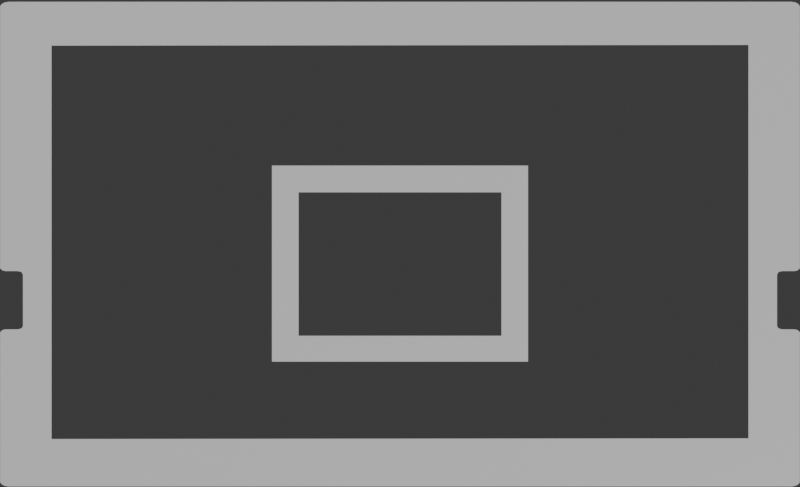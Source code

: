 # Source: vinyl-backboard-outline.blend  (saved by Blender 4.0.36; exported with 4.5.12 LTS)
import bpy
from mathutils import Matrix  # noqa: F401  (used for matrix-valued properties, if any)

bpy.ops.wm.read_factory_settings(use_empty=True)
scene = bpy.context.scene
scene.name = 'Scene'

# ---- collections
col_collection = bpy.data.collections.new('Collection'); scene.collection.children.link(col_collection)

# ---- materials (node trees are filled in below, after node groups)
mat_material = bpy.data.materials.new('Material')
mat_material.use_transparent_shadow = False

# ---- material node trees
mat_material.use_nodes = True; mat_material.node_tree.nodes.clear()
_N = mat_material.node_tree.nodes; _L = mat_material.node_tree.links
n0 = _N.new('ShaderNodeBsdfPrincipled'); n0.name = 'Principled BSDF'; n0.location = (10, 300)
n0.inputs[3].default_value = 1.45
n1 = _N.new('ShaderNodeOutputMaterial'); n1.name = 'Material Output'; n1.location = (300, 300)
_L.new(n0.outputs[0], n1.inputs[0])
n1.is_active_output = True

# ---- world
world_world = bpy.data.worlds.new('World'); scene.world = world_world
world_world.use_nodes = True; world_world.node_tree.nodes.clear()
_N = world_world.node_tree.nodes; _L = world_world.node_tree.links
n0 = _N.new('ShaderNodeOutputWorld'); n0.name = 'World Output'; n0.location = (300, 300)
n1 = _N.new('ShaderNodeBackground'); n1.name = 'Background'; n1.location = (10, 300)
n1.inputs[0].default_value = (0.05088, 0.05088, 0.05088, 1.0)
_L.new(n1.outputs[0], n0.inputs[0])
n0.is_active_output = True
world_world.color = (0.05088, 0.05088, 0.05088)
world_world.use_sun_shadow = False
world_world.sun_shadow_jitter_overblur = 0.0

# ---- cameras
cam_camera = bpy.data.cameras.new('Camera')

# ---- meshes
me_cube_001 = bpy.data.meshes.new('Cube.001')
me_cube_001.from_pydata([(0.3336, -0.5291, -1.0), (0.3336, 0.3028, -1.0), (-0.3336, -0.5291, -1.0), (-0.3336, 0.3028, -1.0), (-0.2643, -0.4194, -1.0), (-0.2643, 0.1893, -1.0), (0.2643, -0.4194, -1.0), (0.2643, 0.1893, -1.0), (-0.9079, 0.812, -1.0), (-0.9079, -0.8575, -1.0), (0.9079, 0.8147, -1.0), (0.9079, -0.8548, -1.0), (0.9961, -0.3922, -1.0), (0.9961, -0.1449, -1.0), (-0.9961, -0.3922, -1.0), (-0.9961, -0.1449, -1.0), (-1.018, 0.9979, -1.0), (-1.032, -1.055, -1.0), (-1.038, -1.049, -1.0), (-1.038, 0.9875, -1.0), (-1.032, 0.9939, -1.0), (1.038, -1.049, -1.0), (1.032, -1.055, -1.0), (1.032, 0.9939, -1.0), (1.038, 0.9875, -1.0), (-1.018, -1.059, -1.0), (-1.025, -1.058, -1.0), (-1.041, -1.043, -1.0), (-1.042, -1.036, -1.0), (-1.042, 0.9744, -1.0), (-1.041, 0.981, -1.0), (-1.025, 0.9966, -1.0), (1.042, -1.036, -1.0), (1.041, -1.043, -1.0), (1.025, -1.058, -1.0), (1.018, -1.059, -1.0), (1.018, 0.9979, -1.0), (1.025, 0.9966, -1.0), (1.041, 0.981, -1.0), (1.042, 0.9744, -1.0), (1.028, -0.3922, -1.0), (1.035, -0.3948, -1.0), (1.038, -0.3985, -1.0), (1.042, -0.4047, -1.0), (1.042, -0.1324, -1.0), (1.038, -0.1386, -1.0), (1.035, -0.1423, -1.0), (1.028, -0.1449, -1.0), (0.9823, -0.3782, -1.0), (0.9848, -0.3859, -1.0), (0.9885, -0.3896, -1.0), (0.9885, -0.1474, -1.0), (0.9848, -0.1511, -1.0), (0.9823, -0.1614, -1.0), (-1.042, -0.4047, -1.0), (-1.038, -0.3985, -1.0), (-1.035, -0.3948, -1.0), (-1.028, -0.3922, -1.0), (-1.028, -0.1449, -1.0), (-1.035, -0.1423, -1.0), (-1.038, -0.1386, -1.0), (-1.042, -0.1324, -1.0), (-0.9885, -0.3896, -1.0), (-0.9848, -0.3859, -1.0), (-0.9823, -0.3782, -1.0), (-0.9823, -0.1614, -1.0), (-0.9848, -0.1511, -1.0), (-0.9885, -0.1474, -1.0)], [], [(32, 33, 21, 22, 34, 35, 25, 26, 17, 18, 27, 28, 54, 55, 56, 57, 14, 62, 63, 64, 65, 66, 67, 15, 58, 59, 60, 61, 29, 30, 19, 20, 31, 16, 36, 37, 23, 24, 38, 39, 44, 45, 46, 47, 13, 10, 8, 9, 11, 12, 40, 41, 42, 43), (6, 7, 1, 0), (4, 6, 0, 2), (48, 49, 50, 12, 11, 10, 13, 51, 52, 53), (2, 3, 5, 4), (5, 3, 1, 7)])
_uv = me_cube_001.uv_layers.new(name='UVMap')
_uv.uv.foreach_set('vector', [0.375, 0.7474, 0.3744, 0.7479, 0.3739, 0.7484, 0.3733, 0.749, 0.3728, 0.7495, 0.3722, 0.75, 0.1278, 0.75, 0.127, 0.7499, 0.1262, 0.7496, 0.1255, 0.7488, 0.1252, 0.7481, 0.125, 0.7474, 0.125, 0.6716, 0.125, 0.6709, 0.1251, 0.6705, 0.1252, 0.6702, 0.625, 0.7633, 0.625, 0.7632, 0.625, 0.7624, 0.625, 0.7604, 0.625, 0.6876, 0.625, 0.6851, 0.625, 0.6836, 0.1258, 0.6436, 0.1252, 0.6436, 0.1251, 0.6433, 0.125, 0.6428, 0.125, 0.6421, 0.125, 0.5029, 0.1256, 0.5023, 0.1261, 0.5017, 0.1267, 0.5012, 0.1272, 0.5006, 0.1278, 0.5, 0.3722, 0.5, 0.373, 0.5002, 0.3738, 0.5005, 0.3745, 0.5013, 0.3748, 0.5021, 0.375, 0.5029, 0.375, 0.6421, 0.375, 0.6428, 0.3749, 0.6433, 0.3748, 0.6436, 0.3742, 0.6436, 0.625, 0.5047, 0.625, 0.2918, 0.625, 0.9591, 0.625, 0.7453, 0.3742, 0.6702, 0.3748, 0.6702, 0.3749, 0.6705, 0.375, 0.6709, 0.375, 0.6716, 0.1482, 0.7186, 0.1482, 0.5314, 0.1268, 0.5015, 0.1268, 0.7485, 0.3518, 0.7186, 0.1482, 0.7186, 0.1268, 0.7485, 0.3732, 0.7485, 0.625, 0.6727, 0.625, 0.6728, 0.625, 0.6723, 0.625, 0.6712, 0.625, 0.7453, 0.625, 0.5047, 0.625, 0.644, 0.625, 0.645, 0.625, 0.6459, 0.625, 0.647, 0.3732, 0.7485, 0.3732, 0.5015, 0.3518, 0.5314, 0.3518, 0.7186, 0.3518, 0.5314, 0.3732, 0.5015, 0.1268, 0.5015, 0.1482, 0.5314])
me_cube_001.materials.append(mat_material)
me_cube_001.update()

# ---- objects
ob_backboard_001 = bpy.data.objects.new('backboard.001', me_cube_001)
ob_camera = bpy.data.objects.new('Camera', cam_camera)

# ---- transforms, parenting, visibility, modifiers, constraints
ob_backboard_001.location = (0.0, 48.0, 2.75)
ob_backboard_001.scale = (76.0, 46.66, 2.75)
ob_camera.location = (0.0, 46.7, 220.0)

# ---- collection membership
col_collection.objects.link(ob_backboard_001)
col_collection.objects.link(ob_camera)

# ---- scene / render settings (as saved in the file)
scene.camera = ob_camera
scene.frame_start = 1; scene.frame_end = 250; scene.frame_set(1)
scene.render.engine = 'BLENDER_EEVEE_NEXT'
scene.render.resolution_x = 1901
scene.render.resolution_y = 1157
scene.render.film_transparent = True
scene.cycles.sampling_pattern = 'TABULATED_SOBOL'
scene.unit_settings.scale_length = 0.001
bpy.context.view_layer.update()

# ---- added for rendering (the .blend has no usable light): sun
light_auto_sun = bpy.data.lights.new('AutoSun', 'SUN')
light_auto_sun.energy = 3.0
light_auto_sun.angle = 0.0523599
ob_auto_sun = bpy.data.objects.new('AutoSun', light_auto_sun)
scene.collection.objects.link(ob_auto_sun)
ob_auto_sun.rotation_euler = (0.872665, 0.174533, 0.523599)
bpy.context.view_layer.update()
